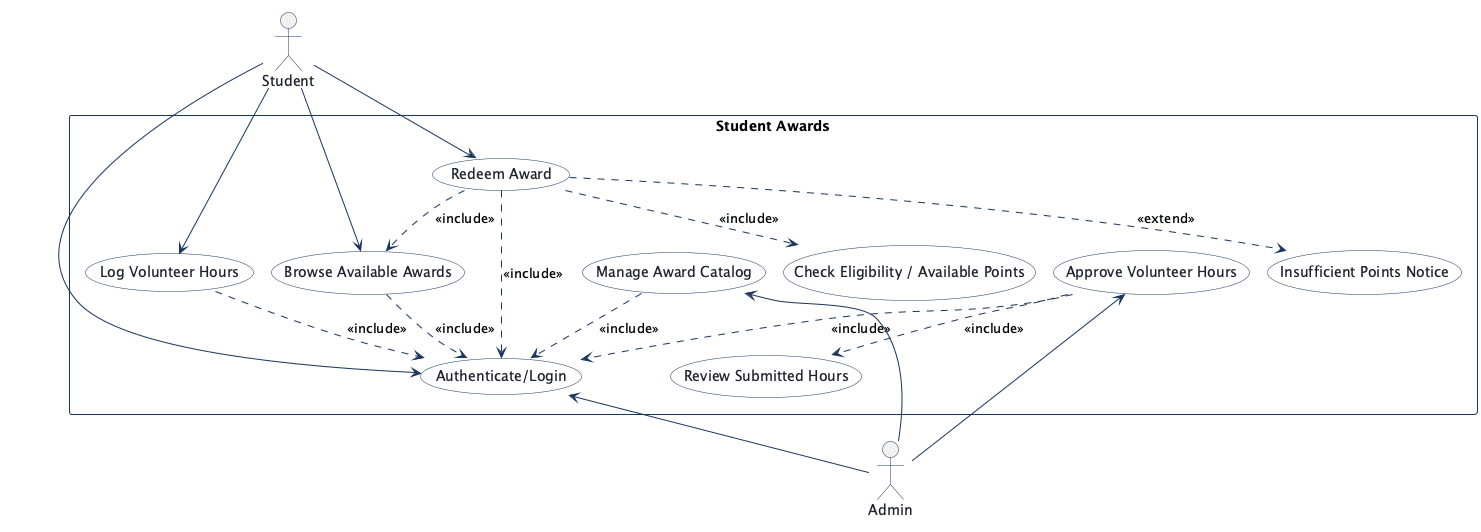

The diagram above was rendered by PlantUML. Its source (embedded in the PNG):
@startuml
!pragma layout smetana
!pragma layout smetana
skinparam shadowing false
skinparam actorBorderColor #1B365D
skinparam actorFontColor #1E232D
skinparam usecaseBackgroundColor #FFFFFF
skinparam usecaseBorderColor #1B365D
skinparam usecaseFontColor #1E232D
skinparam rectangleBorderColor #1B365D
skinparam rectangleBackgroundColor #F8FAFC
skinparam arrowColor #1B365D

actor "Student" as Student

rectangle "Student Awards" {
  usecase "Authenticate/Login" as Authenticate_Login
  usecase "Browse Available Awards" as Browse_Available_Awards
  usecase "Log Volunteer Hours" as Log_Volunteer_Hours
  usecase "Approve Volunteer Hours" as Approve_Volunteer_Hours
  usecase "Review Submitted Hours" as Review_Submitted_Hours
  usecase "Manage Award Catalog" as Manage_Award_Catalog
  usecase "Redeem Award" as Redeem_Award
  usecase "Check Eligibility / Available Points" as Check_Eligibility_Available_Points
  usecase "Insufficient Points Notice" as Insufficient_Points_Notice
}

actor "Admin" as Admin

Student --> Authenticate_Login
Authenticate_Login <-- Admin
Student --> Browse_Available_Awards
Browse_Available_Awards ..> Authenticate_Login : <<include>>
Student --> Log_Volunteer_Hours
Log_Volunteer_Hours ..> Authenticate_Login : <<include>>
Approve_Volunteer_Hours <-- Admin
Approve_Volunteer_Hours ..> Authenticate_Login : <<include>>
Approve_Volunteer_Hours ..> Review_Submitted_Hours : <<include>>
Manage_Award_Catalog <-- Admin
Manage_Award_Catalog ..> Authenticate_Login : <<include>>
Student --> Redeem_Award
Redeem_Award ..> Authenticate_Login : <<include>>
Redeem_Award ..> Browse_Available_Awards : <<include>>
Redeem_Award ..> Check_Eligibility_Available_Points : <<include>>
Redeem_Award ..> Insufficient_Points_Notice : <<extend>>

@enduml